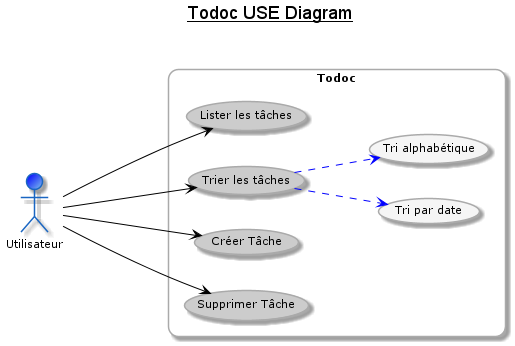

The diagram above was rendered by PlantUML. Its source (embedded in the PNG):
@startuml




skinparam stereotypeCBackgroundColor 1a66c2







skinparam backgroundColor fff








skinparam circledCharacter {
  radius 8
  fontSize 11
  fontName Verdana
}

skinparam class {
    backgroundColor ccc
  borderColor aaa
    fontColor 000
  fontName Verdana
  fontSize 11
  stereotypeFontColor 333
  stereotypeFontSize 11
    arrowColor 000
  arrowFontName Verdana
  arrowFontColor 333
  arrowFontSize 11

  attributeFontColor 333
  attributeFontSize 11
  attributeIconSize 11
}


skinparam actor {
    backgroundColor 2a86e2
  borderColor 1a66c2
    fontColor 000
  fontName Verdana
  fontSize 11
  stereotypeFontColor 333
  stereotypeFontSize 11
}

skinparam participant {
    backgroundColor ccc
  borderColor aaa
    fontColor 000
  fontName Verdana
  fontSize 11
  stereotypeFontColor 333
  stereotypeFontSize 11
}

skinparam collections {
    backgroundColor ccc
  borderColor aaa
    fontColor 000
  fontName Verdana
  fontSize 11
  stereotypeFontColor 333
  stereotypeFontSize 11
}

skinparam SequenceBox{
    backgroundColor e0e0e0
  borderColor cccccc
    fontColor 000
  fontName Verdana
  fontSize 11
  stereotypeFontColor 333
  stereotypeFontSize 11
}


skinparam interface {
    backgroundColor 2a86e2
  borderColor 1a66c2
    fontColor 000
  fontName Verdana
  fontSize 11
  stereotypeFontColor 333
  stereotypeFontSize 11
}

skinparam component {
    backgroundColor ccc
  borderColor aaa
    fontColor 000
  fontName Verdana
  fontSize 11
  stereotypeFontColor 333
  stereotypeFontSize 11
}

skinparam node {
    backgroundColor ccc
  borderColor aaa
    fontColor 000
  fontName Verdana
  fontSize 11
  stereotypeFontColor 333
  stereotypeFontSize 11
}

skinparam database {
    backgroundColor ccc
  borderColor aaa
    fontColor 000
  fontName Verdana
  fontSize 11
  stereotypeFontColor 333
  stereotypeFontSize 11
}

skinparam queue {
    backgroundColor ccc
  borderColor aaa
    fontColor 000
  fontName Verdana
  fontSize 11
  stereotypeFontColor 333
  stereotypeFontSize 11
}


skinparam usecase {
    backgroundColor ccc
  borderColor aaa
    fontColor 000
  fontName Verdana
  fontSize 11
  stereotypeFontColor 333
  stereotypeFontSize 11
    arrowColor 000
  arrowFontName Verdana
  arrowFontColor 333
  arrowFontSize 11
}

skinparam activity {
    backgroundColor ccc
  borderColor aaa
    fontColor 000
  fontName Verdana
  fontSize 11
  stereotypeFontColor 333
  stereotypeFontSize 11
    arrowColor 000
  arrowFontName Verdana
  arrowFontColor 333
  arrowFontSize 11
}

skinparam sequence {
    fontColor 000
  fontName Verdana
  fontSize 11
  stereotypeFontColor 333
  stereotypeFontSize 11
    arrowColor 000
  arrowFontName Verdana
  arrowFontColor 333
  arrowFontSize 11

  lifeLineBorderColor 2a86e2
  lifeLineBackgroundColor e0e0e0
}

skinparam boundary {
    backgroundColor 2a86e2
  borderColor 1a66c2
    fontColor 000
  fontName Verdana
  fontSize 11
  stereotypeFontColor 333
  stereotypeFontSize 11
}

skinparam control {
    backgroundColor 2a86e2
  borderColor 1a66c2
    fontColor 000
  fontName Verdana
  fontSize 11
  stereotypeFontColor 333
  stereotypeFontSize 11
}

skinparam entity {
    backgroundColor 2a86e2
  borderColor 1a66c2
    fontColor 000
  fontName Verdana
  fontSize 11
  stereotypeFontColor 333
  stereotypeFontSize 11
}


skinparam state {
    backgroundColor ccc
  borderColor aaa
    fontColor 000
  fontName Verdana
  fontSize 11
  stereotypeFontColor 333
  stereotypeFontSize 11
    arrowColor 000
  arrowFontName Verdana
  arrowFontColor 333
  arrowFontSize 11
  startColor 2a86e2
  endColor 1a66c2
}


skinparam object {
    backgroundColor ccc
  borderColor aaa
    fontColor 000
  fontName Verdana
  fontSize 11
  stereotypeFontColor 333
  stereotypeFontSize 11
    arrowColor 000
  arrowFontName Verdana
  arrowFontColor 333
  arrowFontSize 11
}


skinparam note {
    backgroundColor 2a86e2
  borderColor 1a66c2
    fontColor 000
  fontName Verdana
  fontSize 11
  stereotypeFontColor 333
  stereotypeFontSize 11
}

skinparam cloud {
    backgroundColor ccc
  borderColor aaa
    fontColor 000
  fontName Verdana
  fontSize 11
  stereotypeFontColor 333
  stereotypeFontSize 11
    arrowColor 000
  arrowFontName Verdana
  arrowFontColor 333
  arrowFontSize 11
}

skinparam rectangle {
    backgroundColor ccc
  borderColor aaa
    fontColor 000
  fontName Verdana
  fontSize 11
  stereotypeFontColor 333
  stereotypeFontSize 11
}

skinparam storage {
    backgroundColor ccc
  borderColor aaa
    fontColor 000
  fontName Verdana
  fontSize 11
  stereotypeFontColor 333
  stereotypeFontSize 11
}

skinparam roundcorner 20
title __Todoc USE Diagram__\n
left to right direction

rectangle Todoc  #FFFFFF {
usecase "Lister les tâches" as UC1
(Trier les tâches)
(Tri par date)  #WHITESMOKE
(Tri alphabétique) #WHITESMOKE
(Trier les tâches) ..> (Tri par date) #BLUE
(Trier les tâches) ..> (Tri alphabétique) #BLUE

usecase "Créer Tâche" as UC3
usecase "Supprimer Tâche" as UC4


}
actor "Utilisateur" as user #BLUE/SKYBLUE
user ---> (UC1)
user ---> (Trier les tâches)
user ---> (UC3)
user ---> (UC4)


@enduml